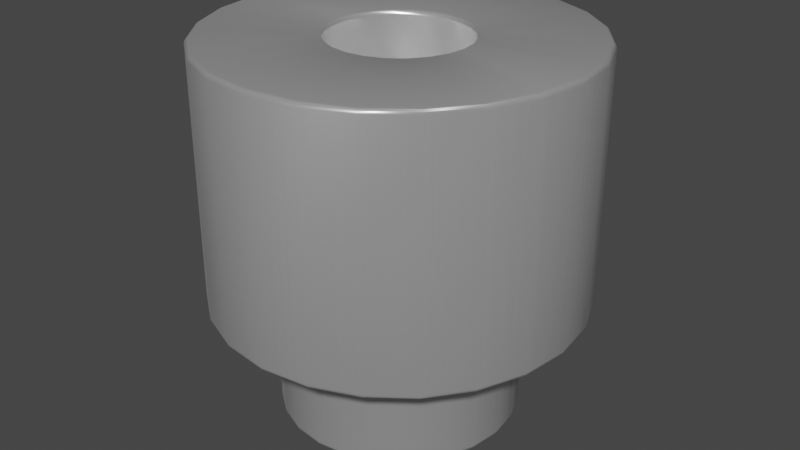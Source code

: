 # Source: Spacer_Drill3mm_H3mm_9774030243R.blend  (saved by Blender 3.2.14; exported with 4.5.12 LTS)
import bpy
from mathutils import Matrix  # noqa: F401  (used for matrix-valued properties, if any)

bpy.ops.wm.read_factory_settings(use_empty=True)
scene = bpy.context.scene
scene.name = 'Scene'

# ---- collections
col_collection = bpy.data.collections.new('Collection'); scene.collection.children.link(col_collection)

# ---- materials (node trees are filled in below, after node groups)
mat_aluminum_lathed = bpy.data.materials.new('aluminum_lathed')
mat_aluminum_lathed.alpha_threshold = 0.0
mat_aluminum_lathed.use_transparent_shadow = False
mat_aluminum_lathed.preview_render_type = 'CUBE'
mat_aluminum_lathed.diffuse_color = (0.6, 0.6, 0.6, 1.0)
mat_aluminum_lathed.specular_color = (0.12, 0.12, 0.12)
mat_aluminum_lathed.roughness = 0.5

# ---- node groups
ng_auto_smooth = bpy.data.node_groups.new('Auto Smooth', 'GeometryNodeTree')
_s = ng_auto_smooth.interface.new_socket(name='Geometry', in_out='OUTPUT', socket_type='NodeSocketGeometry')
_s = ng_auto_smooth.interface.new_socket(name='Geometry', in_out='INPUT', socket_type='NodeSocketGeometry')
_s = ng_auto_smooth.interface.new_socket(name='Angle', in_out='INPUT', socket_type='NodeSocketFloat')
_s.subtype = 'ANGLE'
_s.min_value = 0.0
_s.max_value = 3.142
ng_auto_smooth.is_modifier = True
_N = ng_auto_smooth.nodes; _L = ng_auto_smooth.links
n0 = _N.new('NodeGroupOutput'); n0.name = 'Group Output'; n0.location = (480, -100)
n1 = _N.new('NodeGroupInput'); n1.name = 'Group Input'; n1.location = (-420, -300)
n2 = _N.new('NodeGroupInput'); n2.name = 'Group Input.001'; n2.location = (-60, -100)
n3 = _N.new('GeometryNodeSetShadeSmooth'); n3.name = 'Set Shade Smooth'; n3.location = (120, -100)
n3.domain = 'EDGE'
n4 = _N.new('GeometryNodeSetShadeSmooth'); n4.name = 'Set Shade Smooth.001'; n4.location = (300, -100)
n5 = _N.new('GeometryNodeInputMeshEdgeAngle'); n5.name = 'Edge Angle'; n5.location = (-420, -220)
n6 = _N.new('GeometryNodeInputEdgeSmooth'); n6.name = 'Is Edge Smooth'; n6.location = (-60, -160)
n7 = _N.new('GeometryNodeInputShadeSmooth'); n7.name = 'Is Face Smooth'; n7.location = (-240, -340)
n8 = _N.new('FunctionNodeBooleanMath'); n8.name = 'Boolean Math'; n8.location = (-60, -220)
n9 = _N.new('FunctionNodeCompare'); n9.name = 'Compare'; n9.location = (-240, -180)
n9.operation = 'LESS_EQUAL'
_L.new(n5.outputs[0], n9.inputs[0])
_L.new(n4.outputs[0], n0.inputs[0])
_L.new(n1.outputs[1], n9.inputs[1])
_L.new(n9.outputs[0], n8.inputs[0])
_L.new(n7.outputs[0], n8.inputs[1])
_L.new(n2.outputs[0], n3.inputs[0])
_L.new(n6.outputs[0], n3.inputs[1])
_L.new(n3.outputs[0], n4.inputs[0])
_L.new(n8.outputs[0], n3.inputs[2])
n0.is_active_output = True

# ---- material node trees
mat_aluminum_lathed.use_nodes = True; mat_aluminum_lathed.node_tree.nodes.clear()
_N = mat_aluminum_lathed.node_tree.nodes; _L = mat_aluminum_lathed.node_tree.links
n0 = _N.new('ShaderNodeOutputMaterial'); n0.name = 'Material Output'; n0.location = (311, 300)
n1 = _N.new('ShaderNodeMapping'); n1.name = 'Mapping'; n1.location = (-765, 243)
n1.inputs[3].default_value = (120.4, 1.0, 1.0)
n2 = _N.new('ShaderNodeTexNoise'); n2.name = 'Noise Texture'; n2.location = (-519, 157)
n2.inputs[2].default_value = 60.0
n2.inputs[3].default_value = 16.0
n2.inputs[4].default_value = 0.8542
n2.inputs[8].default_value = 4.0
n3 = _N.new('ShaderNodeTexCoord'); n3.name = 'Texture Coordinate'; n3.location = (-940, 256)
n4 = _N.new('ShaderNodeValToRGB'); n4.name = 'ColorRamp'; n4.location = (-322, 228)
while len(n4.color_ramp.elements) > 1: n4.color_ramp.elements.remove(n4.color_ramp.elements[-1])
n4.color_ramp.elements[0].position = 0.05909; n4.color_ramp.elements[0].color = (0.0, 0.0, 0.0, 1.0)
_e = n4.color_ramp.elements.new(0.6); _e.color = (1.0, 1.0, 1.0, 1.0)
n5 = _N.new('ShaderNodeBsdfPrincipled'); n5.name = 'Principled BSDF'; n5.location = (36, 293)
n5.distribution = 'GGX'
n5.subsurface_method = 'BURLEY'
n5.inputs[1].default_value = 0.6955
n5.inputs[2].default_value = 0.2841
n5.inputs[3].default_value = 1.45
n5.inputs[13].default_value = 0.7841
n5.inputs[15].default_value = 0.6386
n5.inputs[16].default_value = 0.1205
n5.inputs[20].default_value = 0.0
n5.inputs[27].default_value = (0.0, 0.0, 0.0, 1.0)
n5.inputs[28].default_value = 1.0
_L.new(n5.outputs[0], n0.inputs[0])
_L.new(n1.outputs[0], n2.inputs[0])
_L.new(n2.outputs[1], n4.inputs[0])
_L.new(n4.outputs[0], n5.inputs[0])
_L.new(n3.outputs[2], n1.inputs[0])
n0.is_active_output = True

# ---- world
world_world = bpy.data.worlds.new('World'); scene.world = world_world
world_world.use_nodes = True; world_world.node_tree.nodes.clear()
_N = world_world.node_tree.nodes; _L = world_world.node_tree.links
n0 = _N.new('ShaderNodeOutputWorld'); n0.name = 'World Output'; n0.location = (300, 300)
n1 = _N.new('ShaderNodeBackground'); n1.name = 'Background'; n1.location = (10, 300)
n1.inputs[0].default_value = (0.05088, 0.05088, 0.05088, 1.0)
_L.new(n1.outputs[0], n0.inputs[0])
n0.is_active_output = True
world_world.color = (0.05088, 0.05088, 0.05088)
world_world.use_sun_shadow = False
world_world.sun_shadow_jitter_overblur = 0.0

# ---- meshes
me_shape_6_indexedfaceset_006 = bpy.data.meshes.new('SHAPE_6_IndexedFaceSet.006')
me_shape_6_indexedfaceset_006.from_pydata([(0.3085, 0.0, -0.5906), (0.298, 0.07984, -0.5906), (0.2671, 0.1542, -0.5906), (0.2181, 0.2181, -0.5906), (0.07984, 0.298, -0.5906), (-0.07984, 0.298, -0.5906), (-0.2671, -0.1542, -0.5906), (-0.07984, -0.298, -0.5906), (0.0, -0.3085, -0.5906), (0.07984, -0.298, -0.5906), (0.1542, -0.2671, -0.5906), (0.2671, -0.1542, -0.5906), (0.298, -0.07984, -0.5906), (0.3085, 0.0, 1.142), (0.298, 0.07984, 1.142), (0.2671, 0.1542, 1.142), (0.2181, 0.2181, 1.142), (0.1542, 0.2671, 1.142), (0.07984, 0.298, 1.142), (-0.07984, 0.298, 1.142), (-0.1542, 0.2671, 1.142), (-0.2671, 0.1542, 1.142), (-0.298, -0.07984, 1.142), (-0.2671, -0.1542, 1.142), (-0.2181, -0.2181, 1.142), (-0.1542, -0.2671, 1.142), (-0.07984, -0.298, 1.142), (0.07984, -0.298, 1.142), (0.2181, -0.2181, 1.142), (-0.8271, 0.2216, 1.142), (-0.2216, 0.8271, 1.142), (0.0, 0.8563, 1.142), (0.2216, 0.8271, 1.142), (0.6055, 0.6055, 1.142), (0.7416, 0.4281, 1.142), (0.8563, 0.0, 1.142), (0.8271, -0.2216, 1.142), (0.6055, -0.6055, 1.142), (0.4281, -0.7416, 1.142), (0.2216, -0.8271, 1.142), (0.0, -0.8563, 1.142), (-0.6055, -0.6055, 1.142), (0.0, 0.3085, 1.142), (-0.2181, 0.2181, 1.142), (-0.298, 0.07984, 1.142), (-0.3085, 0.0, 1.142), (0.0, -0.3085, 1.142), (0.1542, -0.2671, 1.142), (0.2671, -0.1542, 1.142), (0.298, -0.07984, 1.142), (-0.8271, 0.2216, -0.03937), (-0.4281, 0.7416, -0.03937), (0.0, 0.8563, -0.03937), (0.8271, 0.2216, -0.03937), (0.6055, -0.6055, -0.03937), (0.0, -0.8563, -0.03937), (-0.2216, -0.8271, -0.03937), (-0.4281, -0.7416, -0.03937), (-0.6055, -0.6055, -0.03937), (-0.8271, -0.2216, -0.03937), (-0.7416, 0.4281, 1.142), (-0.6055, 0.6055, 1.142), (-0.4281, 0.7416, 1.142), (0.4281, 0.7416, 1.142), (0.8271, 0.2216, 1.142), (0.7416, -0.4281, 1.142), (-0.2216, -0.8271, 1.142), (-0.4281, -0.7416, 1.142), (-0.7416, -0.4281, 1.142), (-0.8271, -0.2216, 1.142), (-0.8563, 0.0, 1.142), (-0.5512, 0.0, -0.5906), (-0.4773, 0.2756, -0.5906), (0.0, 0.5512, -0.5906), (0.1427, 0.5324, -0.5906), (0.3897, 0.3897, -0.5906), (0.5324, 0.1427, -0.5906), (0.5324, -0.1427, -0.5906), (0.4773, -0.2756, -0.5906), (0.1427, -0.5324, -0.5906), (0.0, -0.5512, -0.5906), (0.1542, 0.2671, -0.5906), (0.0, 0.3085, -0.5906), (-0.1542, 0.2671, -0.5906), (-0.2181, 0.2181, -0.5906), (-0.2671, 0.1542, -0.5906), (-0.298, 0.07984, -0.5906), (-0.3085, 0.0, -0.5906), (-0.298, -0.07984, -0.5906), (-0.2181, -0.2181, -0.5906), (-0.1542, -0.2671, -0.5906), (0.2181, -0.2181, -0.5906), (-0.8563, 0.0, -0.03937), (-0.7416, 0.4281, -0.03937), (-0.6055, 0.6055, -0.03937), (-0.2216, 0.8271, -0.03937), (0.2216, 0.8271, -0.03937), (0.4281, 0.7416, -0.03937), (0.6055, 0.6055, -0.03937), (0.7416, 0.4281, -0.03937), (0.8563, 0.0, -0.03937), (0.8271, -0.2216, -0.03937), (0.7416, -0.4281, -0.03937), (0.4281, -0.7416, -0.03937), (0.2216, -0.8271, -0.03937), (-0.7416, -0.4281, -0.03937), (-0.5512, 0.0, -0.03937), (-0.4773, 0.2756, -0.03937), (-0.3897, 0.3897, -0.03937), (-0.2756, 0.4773, -0.03937), (0.1427, 0.5324, -0.03937), (0.5512, 0.0, -0.03937), (0.5324, -0.1427, -0.03937), (0.4773, -0.2756, -0.03937), (0.3897, -0.3897, -0.03937), (0.2756, -0.4773, -0.03937), (0.1427, -0.5324, -0.03937), (-0.1427, -0.5324, -0.03937), (-0.5324, 0.1427, -0.5906), (-0.3897, 0.3897, -0.5906), (-0.2756, 0.4773, -0.5906), (-0.1427, 0.5324, -0.5906), (0.2756, 0.4773, -0.5906), (0.4773, 0.2756, -0.5906), (0.5512, 0.0, -0.5906), (0.3897, -0.3897, -0.5906), (0.2756, -0.4773, -0.5906), (-0.1427, -0.5324, -0.5906), (-0.2756, -0.4773, -0.5906), (-0.3897, -0.3897, -0.5906), (-0.4773, -0.2756, -0.5906), (-0.5324, -0.1427, -0.5906), (-0.5324, 0.1427, -0.03937), (-0.1427, 0.5324, -0.03937), (0.0, 0.5512, -0.03937), (0.2756, 0.4773, -0.03937), (0.3897, 0.3897, -0.03937), (0.4773, 0.2756, -0.03937), (0.5324, 0.1427, -0.03937), (0.0, -0.5512, -0.03937), (-0.2756, -0.4773, -0.03937), (-0.3897, -0.3897, -0.03937), (-0.4773, -0.2756, -0.03937), (-0.5324, -0.1427, -0.03937)], [], [(12, 0, 13), (12, 13, 49), (11, 49, 48), (11, 12, 49), (91, 48, 28), (91, 11, 48), (10, 47, 27), (10, 28, 47), (10, 91, 28), (9, 10, 27), (8, 27, 46), (8, 9, 27), (7, 46, 26), (7, 8, 46), (90, 26, 25), (90, 7, 26), (89, 25, 24), (89, 90, 25), (6, 23, 22), (6, 24, 23), (6, 89, 24), (88, 6, 22), (87, 88, 22), (87, 22, 45), (86, 87, 45), (86, 45, 44), (85, 86, 44), (85, 21, 43), (85, 44, 21), (84, 43, 20), (84, 85, 43), (83, 84, 20), (5, 83, 20), (5, 19, 42), (5, 20, 19), (82, 5, 42), (4, 18, 17), (4, 42, 18), (4, 82, 42), (81, 17, 16), (81, 4, 17), (3, 81, 16), (2, 16, 15), (2, 3, 16), (1, 15, 14), (1, 2, 15), (0, 14, 13), (0, 1, 14), (48, 65, 37), (48, 37, 28), (47, 37, 38), (47, 28, 37), (49, 36, 65), (49, 65, 48), (27, 38, 39), (27, 47, 38), (46, 39, 40), (46, 27, 39), (13, 35, 36), (13, 36, 49), (26, 40, 66), (26, 46, 40), (14, 64, 35), (14, 35, 13), (25, 66, 67), (25, 26, 66), (15, 34, 64), (15, 64, 14), (24, 67, 41), (24, 25, 67), (16, 33, 34), (16, 34, 15), (68, 23, 24), (68, 24, 41), (63, 16, 17), (63, 33, 16), (69, 23, 68), (69, 22, 23), (32, 63, 17), (32, 17, 18), (70, 22, 69), (70, 44, 45), (70, 45, 22), (31, 32, 18), (31, 18, 42), (29, 44, 70), (30, 31, 42), (30, 42, 19), (60, 44, 29), (60, 21, 44), (62, 19, 20), (62, 30, 19), (61, 20, 43), (61, 43, 21), (61, 62, 20), (61, 21, 60), (69, 59, 92), (69, 92, 70), (68, 105, 59), (68, 59, 69), (41, 58, 105), (41, 105, 68), (67, 57, 58), (67, 58, 41), (66, 56, 57), (66, 57, 67), (40, 104, 55), (40, 55, 56), (40, 56, 66), (39, 104, 40), (38, 103, 104), (38, 104, 39), (37, 54, 103), (37, 103, 38), (65, 101, 102), (65, 102, 54), (65, 54, 37), (36, 101, 65), (35, 101, 36), (35, 53, 100), (35, 100, 101), (64, 53, 35), (34, 99, 53), (34, 53, 64), (33, 99, 34), (33, 98, 99), (63, 96, 97), (63, 97, 98), (63, 98, 33), (32, 96, 63), (31, 52, 96), (31, 96, 32), (30, 51, 95), (30, 95, 52), (30, 52, 31), (62, 51, 30), (61, 94, 51), (61, 51, 62), (60, 93, 94), (60, 94, 61), (29, 50, 93), (29, 93, 60), (70, 92, 50), (70, 50, 29), (6, 130, 129), (6, 129, 89), (90, 129, 128), (90, 89, 129), (88, 131, 130), (88, 130, 6), (7, 128, 127), (7, 90, 128), (8, 127, 80), (8, 7, 127), (87, 71, 131), (87, 131, 88), (9, 80, 79), (9, 8, 80), (86, 118, 71), (86, 71, 87), (10, 79, 126), (10, 9, 79), (85, 72, 118), (85, 118, 86), (91, 126, 125), (91, 10, 126), (84, 119, 72), (84, 72, 85), (11, 91, 125), (78, 11, 125), (120, 84, 83), (120, 119, 84), (12, 11, 78), (77, 12, 78), (77, 0, 12), (121, 120, 83), (121, 5, 82), (121, 83, 5), (124, 0, 77), (73, 121, 82), (74, 82, 4), (74, 73, 82), (76, 0, 124), (76, 1, 0), (76, 2, 1), (122, 4, 81), (122, 74, 4), (123, 2, 76), (75, 2, 123), (75, 3, 2), (75, 81, 3), (75, 122, 81), (142, 105, 58), (142, 59, 105), (142, 58, 141), (140, 58, 57), (140, 141, 58), (143, 59, 142), (117, 57, 56), (117, 140, 57), (106, 92, 59), (106, 59, 143), (139, 56, 55), (139, 117, 56), (116, 55, 104), (116, 139, 55), (132, 50, 92), (132, 92, 106), (115, 104, 103), (115, 116, 104), (107, 93, 50), (107, 50, 132), (114, 103, 54), (114, 115, 103), (108, 94, 93), (108, 93, 107), (109, 94, 108), (102, 113, 114), (102, 114, 54), (51, 94, 109), (133, 51, 109), (101, 113, 102), (101, 112, 113), (95, 51, 133), (100, 112, 101), (100, 111, 112), (52, 95, 133), (52, 133, 134), (52, 134, 110), (96, 110, 135), (96, 52, 110), (53, 111, 100), (53, 137, 138), (53, 138, 111), (97, 96, 135), (99, 137, 53), (98, 135, 136), (98, 136, 137), (98, 97, 135), (98, 137, 99), (143, 131, 71), (143, 71, 106), (142, 130, 131), (142, 131, 143), (141, 129, 130), (141, 130, 142), (140, 128, 129), (140, 129, 141), (117, 127, 128), (117, 128, 140), (139, 80, 127), (139, 127, 117), (116, 126, 79), (116, 79, 80), (116, 80, 139), (115, 125, 126), (115, 126, 116), (114, 125, 115), (113, 78, 125), (113, 125, 114), (112, 124, 77), (112, 77, 78), (112, 78, 113), (111, 76, 124), (111, 124, 112), (138, 123, 76), (138, 76, 111), (137, 123, 138), (136, 122, 75), (136, 75, 123), (136, 123, 137), (135, 74, 122), (135, 122, 136), (110, 74, 135), (134, 121, 73), (134, 73, 74), (134, 74, 110), (133, 120, 121), (133, 121, 134), (109, 120, 133), (108, 119, 120), (108, 120, 109), (107, 72, 119), (107, 119, 108), (132, 118, 72), (132, 72, 107), (106, 71, 118), (106, 118, 132)])
me_shape_6_indexedfaceset_006.polygons.foreach_set('use_smooth', [True] * 288)
_uv = me_shape_6_indexedfaceset_006.uv_layers.new(name='UVMap')
_uv.uv.foreach_set('vector', [0.0, 0.983, 0.0, 1.0, 1.0, 1.0, 0.0, 0.983, 1.0, 1.0, 1.0, 0.983, 0.0, 0.933, 1.0, 0.983, 1.0, 0.933, 0.0, 0.933, 0.0, 0.983, 1.0, 0.983, 0.0, 0.8536, 1.0, 0.933, 1.0, 0.8536, 0.0, 0.8536, 0.0, 0.933, 1.0, 0.933, 0.0, 0.75, 1.0, 0.75, 1.0, 0.6294, 0.0, 0.75, 1.0, 0.8536, 1.0, 0.75, 0.0, 0.75, 0.0, 0.8536, 1.0, 0.8536, 0.0, 0.6294, 0.0, 0.75, 1.0, 0.6294, 0.0, 0.5, 1.0, 0.6294, 1.0, 0.5, 0.0, 0.5, 0.0, 0.6294, 1.0, 0.6294, 0.0, 0.3706, 1.0, 0.5, 1.0, 0.3706, 0.0, 0.3706, 0.0, 0.5, 1.0, 0.5, 0.0, 0.25, 1.0, 0.3706, 1.0, 0.25, 0.0, 0.25, 0.0, 0.3706, 1.0, 0.3706, 0.0, 0.1464, 1.0, 0.25, 1.0, 0.1464, 0.0, 0.1464, 0.0, 0.25, 1.0, 0.25, 0.0, 0.06699, 1.0, 0.06699, 1.0, 0.01704, 0.0, 0.06699, 1.0, 0.1464, 1.0, 0.06699, 0.0, 0.06699, 0.0, 0.1464, 1.0, 0.1464, 0.0, 0.01704, 0.0, 0.06699, 1.0, 0.01704, 0.0, 0.0, 0.0, 0.01704, 1.0, 0.01704, 0.0, 0.0, 1.0, 0.01704, 1.0, 0.0, 0.0, 0.01704, 0.0, 0.0, 1.0, 0.0, 0.0, 0.01704, 1.0, 0.0, 1.0, 0.01704, 0.0, 0.06699, 0.0, 0.01704, 1.0, 0.01704, 0.0, 0.06699, 1.0, 0.06699, 1.0, 0.1464, 0.0, 0.06699, 1.0, 0.01704, 1.0, 0.06699, 0.0, 0.1464, 1.0, 0.1464, 1.0, 0.25, 0.0, 0.1464, 0.0, 0.06699, 1.0, 0.1464, 0.0, 0.25, 0.0, 0.1464, 1.0, 0.25, 0.0, 0.3706, 0.0, 0.25, 1.0, 0.25, 0.0, 0.3706, 1.0, 0.3706, 1.0, 0.5, 0.0, 0.3706, 1.0, 0.25, 1.0, 0.3706, 0.0, 0.5, 0.0, 0.3706, 1.0, 0.5, 0.0, 0.6294, 1.0, 0.6294, 1.0, 0.75, 0.0, 0.6294, 1.0, 0.5, 1.0, 0.6294, 0.0, 0.6294, 0.0, 0.5, 1.0, 0.5, 0.0, 0.75, 1.0, 0.75, 1.0, 0.8536, 0.0, 0.75, 0.0, 0.6294, 1.0, 0.75, 0.0, 0.8536, 0.0, 0.75, 1.0, 0.8536, 0.0, 0.933, 1.0, 0.8536, 1.0, 0.933, 0.0, 0.933, 0.0, 0.8536, 1.0, 0.8536, 0.0, 0.983, 1.0, 0.933, 1.0, 0.983, 0.0, 0.983, 0.0, 0.933, 1.0, 0.933, 0.0, 1.0, 1.0, 0.983, 1.0, 1.0, 0.0, 1.0, 0.0, 0.983, 1.0, 0.983, 0.656, 0.4099, 0.933, 0.25, 0.8536, 0.1464, 0.656, 0.4099, 0.8536, 0.1464, 0.6274, 0.3726, 0.5901, 0.344, 0.8536, 0.1464, 0.75, 0.06699, 0.5901, 0.344, 0.6274, 0.3726, 0.8536, 0.1464, 0.674, 0.4534, 0.983, 0.3706, 0.933, 0.25, 0.674, 0.4534, 0.933, 0.25, 0.656, 0.4099, 0.5466, 0.326, 0.75, 0.06699, 0.6294, 0.01704, 0.5466, 0.326, 0.5901, 0.344, 0.75, 0.06699, 0.5, 0.3199, 0.6294, 0.01704, 0.5, 0.0, 0.5, 0.3199, 0.5466, 0.326, 0.6294, 0.01704, 0.6801, 0.5, 1.0, 0.5, 0.983, 0.3706, 0.6801, 0.5, 0.983, 0.3706, 0.674, 0.4534, 0.4534, 0.326, 0.5, 0.0, 0.3706, 0.01704, 0.4534, 0.326, 0.5, 0.3199, 0.5, 0.0, 0.674, 0.5466, 0.983, 0.6294, 1.0, 0.5, 0.674, 0.5466, 1.0, 0.5, 0.6801, 0.5, 0.4099, 0.344, 0.3706, 0.01704, 0.25, 0.06699, 0.4099, 0.344, 0.4534, 0.326, 0.3706, 0.01704, 0.656, 0.5901, 0.933, 0.75, 0.983, 0.6294, 0.656, 0.5901, 0.983, 0.6294, 0.674, 0.5466, 0.3726, 0.3726, 0.25, 0.06699, 0.1464, 0.1464, 0.3726, 0.3726, 0.4099, 0.344, 0.25, 0.06699, 0.6274, 0.6274, 0.8536, 0.8536, 0.933, 0.75, 0.6274, 0.6274, 0.933, 0.75, 0.656, 0.5901, 0.06699, 0.25, 0.344, 0.4099, 0.3726, 0.3726, 0.06699, 0.25, 0.3726, 0.3726, 0.1464, 0.1464, 0.75, 0.933, 0.6274, 0.6274, 0.5901, 0.656, 0.75, 0.933, 0.8536, 0.8536, 0.6274, 0.6274, 0.01704, 0.3706, 0.344, 0.4099, 0.06699, 0.25, 0.01704, 0.3706, 0.326, 0.4534, 0.344, 0.4099, 0.6294, 0.983, 0.75, 0.933, 0.5901, 0.656, 0.6294, 0.983, 0.5901, 0.656, 0.5466, 0.674, 0.0, 0.5, 0.326, 0.4534, 0.01704, 0.3706, 0.0, 0.5, 0.326, 0.5466, 0.3199, 0.5, 0.0, 0.5, 0.3199, 0.5, 0.326, 0.4534, 0.5, 1.0, 0.6294, 0.983, 0.5466, 0.674, 0.5, 1.0, 0.5466, 0.674, 0.5, 0.6801, 0.01704, 0.6294, 0.326, 0.5466, 0.0, 0.5, 0.3706, 0.983, 0.5, 1.0, 0.5, 0.6801, 0.3706, 0.983, 0.5, 0.6801, 0.4534, 0.674, 0.06699, 0.75, 0.326, 0.5466, 0.01704, 0.6294, 0.06699, 0.75, 0.344, 0.5901, 0.326, 0.5466, 0.25, 0.933, 0.4534, 0.674, 0.4099, 0.656, 0.25, 0.933, 0.3706, 0.983, 0.4534, 0.674, 0.1464, 0.8536, 0.4099, 0.656, 0.3726, 0.6274, 0.1464, 0.8536, 0.3726, 0.6274, 0.344, 0.5901, 0.1464, 0.8536, 0.25, 0.933, 0.4099, 0.656, 0.1464, 0.8536, 0.344, 0.5901, 0.06699, 0.75, 0.01704, 0.3706, 0.01704, 0.3706, 0.0, 0.5, 0.01704, 0.3706, 0.0, 0.5, 0.0, 0.5, 0.06699, 0.25, 0.06699, 0.25, 0.01704, 0.3706, 0.06699, 0.25, 0.01704, 0.3706, 0.01704, 0.3706, 0.1464, 0.1464, 0.1464, 0.1464, 0.06699, 0.25, 0.1464, 0.1464, 0.06699, 0.25, 0.06699, 0.25, 0.25, 0.06699, 0.25, 0.06699, 0.1464, 0.1464, 0.25, 0.06699, 0.1464, 0.1464, 0.1464, 0.1464, 0.3706, 0.01704, 0.3706, 0.01704, 0.25, 0.06699, 0.3706, 0.01704, 0.25, 0.06699, 0.25, 0.06699, 0.5, 0.0, 0.6294, 0.01704, 0.5, 0.0, 0.5, 0.0, 0.5, 0.0, 0.3706, 0.01704, 0.5, 0.0, 0.3706, 0.01704, 0.3706, 0.01704, 0.6294, 0.01704, 0.6294, 0.01704, 0.5, 0.0, 0.75, 0.06699, 0.75, 0.06699, 0.6294, 0.01704, 0.75, 0.06699, 0.6294, 0.01704, 0.6294, 0.01704, 0.8536, 0.1464, 0.8536, 0.1464, 0.75, 0.06699, 0.8536, 0.1464, 0.75, 0.06699, 0.75, 0.06699, 0.933, 0.25, 0.983, 0.3706, 0.933, 0.25, 0.933, 0.25, 0.933, 0.25, 0.8536, 0.1464, 0.933, 0.25, 0.8536, 0.1464, 0.8536, 0.1464, 0.983, 0.3706, 0.983, 0.3706, 0.933, 0.25, 1.0, 0.5, 0.983, 0.3706, 0.983, 0.3706, 1.0, 0.5, 0.983, 0.6294, 1.0, 0.5, 1.0, 0.5, 1.0, 0.5, 0.983, 0.3706, 0.983, 0.6294, 0.983, 0.6294, 1.0, 0.5, 0.933, 0.75, 0.933, 0.75, 0.983, 0.6294, 0.933, 0.75, 0.983, 0.6294, 0.983, 0.6294, 0.8536, 0.8536, 0.933, 0.75, 0.933, 0.75, 0.8536, 0.8536, 0.8536, 0.8536, 0.933, 0.75, 0.75, 0.933, 0.6294, 0.983, 0.75, 0.933, 0.75, 0.933, 0.75, 0.933, 0.8536, 0.8536, 0.75, 0.933, 0.8536, 0.8536, 0.8536, 0.8536, 0.6294, 0.983, 0.6294, 0.983, 0.75, 0.933, 0.5, 1.0, 0.5, 1.0, 0.6294, 0.983, 0.5, 1.0, 0.6294, 0.983, 0.6294, 0.983, 0.3706, 0.983, 0.25, 0.933, 0.3706, 0.983, 0.3706, 0.983, 0.3706, 0.983, 0.5, 1.0, 0.3706, 0.983, 0.5, 1.0, 0.5, 1.0, 0.25, 0.933, 0.25, 0.933, 0.3706, 0.983, 0.1464, 0.8536, 0.1464, 0.8536, 0.25, 0.933, 0.1464, 0.8536, 0.25, 0.933, 0.25, 0.933, 0.06699, 0.75, 0.06699, 0.75, 0.1464, 0.8536, 0.06699, 0.75, 0.1464, 0.8536, 0.1464, 0.8536, 0.01704, 0.6294, 0.01704, 0.6294, 0.06699, 0.75, 0.01704, 0.6294, 0.06699, 0.75, 0.06699, 0.75, 0.0, 0.5, 0.0, 0.5, 0.01704, 0.6294, 0.0, 0.5, 0.01704, 0.6294, 0.01704, 0.6294, 0.2577, 0.3601, 0.06699, 0.25, 0.1464, 0.1464, 0.2577, 0.3601, 0.1464, 0.1464, 0.3021, 0.3021, 0.3601, 0.2577, 0.1464, 0.1464, 0.25, 0.06699, 0.3601, 0.2577, 0.3021, 0.3021, 0.1464, 0.1464, 0.2297, 0.4276, 0.01704, 0.3706, 0.06699, 0.25, 0.2297, 0.4276, 0.06699, 0.25, 0.2577, 0.3601, 0.4276, 0.2297, 0.25, 0.06699, 0.3706, 0.01704, 0.4276, 0.2297, 0.3601, 0.2577, 0.25, 0.06699, 0.5, 0.2202, 0.3706, 0.01704, 0.5, 0.0, 0.5, 0.2202, 0.4276, 0.2297, 0.3706, 0.01704, 0.2202, 0.5, 0.0, 0.5, 0.01704, 0.3706, 0.2202, 0.5, 0.01704, 0.3706, 0.2297, 0.4276, 0.5724, 0.2297, 0.5, 0.0, 0.6294, 0.01704, 0.5724, 0.2297, 0.5, 0.2202, 0.5, 0.0, 0.2297, 0.5724, 0.01704, 0.6294, 0.0, 0.5, 0.2297, 0.5724, 0.0, 0.5, 0.2202, 0.5, 0.6399, 0.2577, 0.6294, 0.01704, 0.75, 0.06699, 0.6399, 0.2577, 0.5724, 0.2297, 0.6294, 0.01704, 0.2577, 0.6399, 0.06699, 0.75, 0.01704, 0.6294, 0.2577, 0.6399, 0.01704, 0.6294, 0.2297, 0.5724, 0.6979, 0.3021, 0.75, 0.06699, 0.8536, 0.1464, 0.6979, 0.3021, 0.6399, 0.2577, 0.75, 0.06699, 0.3021, 0.6979, 0.1464, 0.8536, 0.06699, 0.75, 0.3021, 0.6979, 0.06699, 0.75, 0.2577, 0.6399, 0.7423, 0.3601, 0.6979, 0.3021, 0.8536, 0.1464, 0.933, 0.25, 0.7423, 0.3601, 0.8536, 0.1464, 0.25, 0.933, 0.3021, 0.6979, 0.3601, 0.7423, 0.25, 0.933, 0.1464, 0.8536, 0.3021, 0.6979, 0.7703, 0.4276, 0.7423, 0.3601, 0.933, 0.25, 0.983, 0.3706, 0.7703, 0.4276, 0.933, 0.25, 0.983, 0.3706, 0.7798, 0.5, 0.7703, 0.4276, 0.3706, 0.983, 0.25, 0.933, 0.3601, 0.7423, 0.3706, 0.983, 0.4276, 0.7703, 0.5, 0.7798, 0.3706, 0.983, 0.3601, 0.7423, 0.4276, 0.7703, 1.0, 0.5, 0.7798, 0.5, 0.983, 0.3706, 0.5, 1.0, 0.3706, 0.983, 0.5, 0.7798, 0.6294, 0.983, 0.5, 0.7798, 0.5724, 0.7703, 0.6294, 0.983, 0.5, 1.0, 0.5, 0.7798, 0.983, 0.6294, 0.7798, 0.5, 1.0, 0.5, 0.983, 0.6294, 0.7703, 0.5724, 0.7798, 0.5, 0.983, 0.6294, 0.7423, 0.6399, 0.7703, 0.5724, 0.75, 0.933, 0.5724, 0.7703, 0.6399, 0.7423, 0.75, 0.933, 0.6294, 0.983, 0.5724, 0.7703, 0.933, 0.75, 0.7423, 0.6399, 0.983, 0.6294, 0.8536, 0.8536, 0.7423, 0.6399, 0.933, 0.75, 0.8536, 0.8536, 0.6979, 0.6979, 0.7423, 0.6399, 0.8536, 0.8536, 0.6399, 0.7423, 0.6979, 0.6979, 0.8536, 0.8536, 0.75, 0.933, 0.6399, 0.7423, 0.2213, 0.3391, 0.06699, 0.25, 0.1464, 0.1464, 0.2213, 0.3391, 0.01704, 0.3706, 0.06699, 0.25, 0.2213, 0.3391, 0.1464, 0.1464, 0.2724, 0.2724, 0.3391, 0.2213, 0.1464, 0.1464, 0.25, 0.06699, 0.3391, 0.2213, 0.2724, 0.2724, 0.1464, 0.1464, 0.1891, 0.4167, 0.01704, 0.3706, 0.2213, 0.3391, 0.4167, 0.1891, 0.25, 0.06699, 0.3706, 0.01704, 0.4167, 0.1891, 0.3391, 0.2213, 0.25, 0.06699, 0.1782, 0.5, 0.0, 0.5, 0.01704, 0.3706, 0.1782, 0.5, 0.01704, 0.3706, 0.1891, 0.4167, 0.5, 0.1782, 0.3706, 0.01704, 0.5, 0.0, 0.5, 0.1782, 0.4167, 0.1891, 0.3706, 0.01704, 0.5833, 0.1891, 0.5, 0.0, 0.6294, 0.01704, 0.5833, 0.1891, 0.5, 0.1782, 0.5, 0.0, 0.1891, 0.5833, 0.01704, 0.6294, 0.0, 0.5, 0.1891, 0.5833, 0.0, 0.5, 0.1782, 0.5, 0.6609, 0.2213, 0.6294, 0.01704, 0.75, 0.06699, 0.6609, 0.2213, 0.5833, 0.1891, 0.6294, 0.01704, 0.2213, 0.6609, 0.06699, 0.75, 0.01704, 0.6294, 0.2213, 0.6609, 0.01704, 0.6294, 0.1891, 0.5833, 0.7276, 0.2724, 0.75, 0.06699, 0.8536, 0.1464, 0.7276, 0.2724, 0.6609, 0.2213, 0.75, 0.06699, 0.2724, 0.7276, 0.1464, 0.8536, 0.06699, 0.75, 0.2724, 0.7276, 0.06699, 0.75, 0.2213, 0.6609, 0.3391, 0.7787, 0.1464, 0.8536, 0.2724, 0.7276, 0.933, 0.25, 0.7787, 0.3391, 0.7276, 0.2724, 0.933, 0.25, 0.7276, 0.2724, 0.8536, 0.1464, 0.25, 0.933, 0.1464, 0.8536, 0.3391, 0.7787, 0.4167, 0.8109, 0.25, 0.933, 0.3391, 0.7787, 0.983, 0.3706, 0.7787, 0.3391, 0.933, 0.25, 0.983, 0.3706, 0.8109, 0.4167, 0.7787, 0.3391, 0.3706, 0.983, 0.25, 0.933, 0.4167, 0.8109, 1.0, 0.5, 0.8109, 0.4167, 0.983, 0.3706, 1.0, 0.5, 0.8218, 0.5, 0.8109, 0.4167, 0.5, 1.0, 0.3706, 0.983, 0.4167, 0.8109, 0.5, 1.0, 0.4167, 0.8109, 0.5, 0.8218, 0.5, 1.0, 0.5, 0.8218, 0.5833, 0.8109, 0.6294, 0.983, 0.5833, 0.8109, 0.6609, 0.7787, 0.6294, 0.983, 0.5, 1.0, 0.5833, 0.8109, 0.983, 0.6294, 0.8218, 0.5, 1.0, 0.5, 0.983, 0.6294, 0.7787, 0.6609, 0.8109, 0.5833, 0.983, 0.6294, 0.8109, 0.5833, 0.8218, 0.5, 0.75, 0.933, 0.6294, 0.983, 0.6609, 0.7787, 0.933, 0.75, 0.7787, 0.6609, 0.983, 0.6294, 0.8536, 0.8536, 0.6609, 0.7787, 0.7276, 0.7276, 0.8536, 0.8536, 0.7276, 0.7276, 0.7787, 0.6609, 0.8536, 0.8536, 0.75, 0.933, 0.6609, 0.7787, 0.8536, 0.8536, 0.7787, 0.6609, 0.933, 0.75, 0.01704, 0.3706, 0.01704, 0.3706, 0.0, 0.5, 0.01704, 0.3706, 0.0, 0.5, 0.0, 0.5, 0.06699, 0.25, 0.06699, 0.25, 0.01704, 0.3706, 0.06699, 0.25, 0.01704, 0.3706, 0.01704, 0.3706, 0.1464, 0.1464, 0.1464, 0.1464, 0.06699, 0.25, 0.1464, 0.1464, 0.06699, 0.25, 0.06699, 0.25, 0.25, 0.06699, 0.25, 0.06699, 0.1464, 0.1464, 0.25, 0.06699, 0.1464, 0.1464, 0.1464, 0.1464, 0.3706, 0.01704, 0.3706, 0.01704, 0.25, 0.06699, 0.3706, 0.01704, 0.25, 0.06699, 0.25, 0.06699, 0.5, 0.0, 0.5, 0.0, 0.3706, 0.01704, 0.5, 0.0, 0.3706, 0.01704, 0.3706, 0.01704, 0.6294, 0.01704, 0.75, 0.06699, 0.6294, 0.01704, 0.6294, 0.01704, 0.6294, 0.01704, 0.5, 0.0, 0.6294, 0.01704, 0.5, 0.0, 0.5, 0.0, 0.75, 0.06699, 0.8536, 0.1464, 0.75, 0.06699, 0.75, 0.06699, 0.75, 0.06699, 0.6294, 0.01704, 0.8536, 0.1464, 0.8536, 0.1464, 0.75, 0.06699, 0.933, 0.25, 0.933, 0.25, 0.8536, 0.1464, 0.933, 0.25, 0.8536, 0.1464, 0.8536, 0.1464, 0.983, 0.3706, 1.0, 0.5, 0.983, 0.3706, 0.983, 0.3706, 0.983, 0.3706, 0.933, 0.25, 0.983, 0.3706, 0.933, 0.25, 0.933, 0.25, 1.0, 0.5, 0.983, 0.6294, 1.0, 0.5, 1.0, 0.5, 1.0, 0.5, 0.983, 0.3706, 0.983, 0.6294, 0.933, 0.75, 0.983, 0.6294, 0.983, 0.6294, 0.983, 0.6294, 1.0, 0.5, 0.933, 0.75, 0.933, 0.75, 0.983, 0.6294, 0.8536, 0.8536, 0.75, 0.933, 0.8536, 0.8536, 0.8536, 0.8536, 0.8536, 0.8536, 0.933, 0.75, 0.8536, 0.8536, 0.933, 0.75, 0.933, 0.75, 0.75, 0.933, 0.6294, 0.983, 0.75, 0.933, 0.75, 0.933, 0.75, 0.933, 0.8536, 0.8536, 0.6294, 0.983, 0.6294, 0.983, 0.75, 0.933, 0.5, 1.0, 0.3706, 0.983, 0.5, 1.0, 0.5, 1.0, 0.5, 1.0, 0.6294, 0.983, 0.5, 1.0, 0.6294, 0.983, 0.6294, 0.983, 0.3706, 0.983, 0.25, 0.933, 0.3706, 0.983, 0.3706, 0.983, 0.3706, 0.983, 0.5, 1.0, 0.25, 0.933, 0.25, 0.933, 0.3706, 0.983, 0.1464, 0.8536, 0.1464, 0.8536, 0.25, 0.933, 0.1464, 0.8536, 0.25, 0.933, 0.25, 0.933, 0.06699, 0.75, 0.06699, 0.75, 0.1464, 0.8536, 0.06699, 0.75, 0.1464, 0.8536, 0.1464, 0.8536, 0.01704, 0.6294, 0.01704, 0.6294, 0.06699, 0.75, 0.01704, 0.6294, 0.06699, 0.75, 0.06699, 0.75, 0.0, 0.5, 0.0, 0.5, 0.01704, 0.6294, 0.0, 0.5, 0.01704, 0.6294, 0.01704, 0.6294])
me_shape_6_indexedfaceset_006.materials.append(mat_aluminum_lathed)
me_shape_6_indexedfaceset_006.update()
me_material_preview_mesh = bpy.data.meshes.new('Material_Preview_Mesh')
me_material_preview_mesh.from_pydata([], [], [])
me_material_preview_mesh.update()

# ---- objects
ob_shape_6_indexedfaceset = bpy.data.objects.new('SHAPE_6_IndexedFaceSet', me_shape_6_indexedfaceset_006)
ob_material_preview_dummy = bpy.data.objects.new('Material_Preview_Dummy', me_material_preview_mesh)

# ---- transforms, parenting, visibility, modifiers, constraints
ob_shape_6_indexedfaceset.location = (0.0, 0.0, 0.0)
ob_shape_6_indexedfaceset.scale = (2.54, 2.54, 2.54)
_m = ob_shape_6_indexedfaceset.modifiers.new('Bevel', 'BEVEL')
_m.width = 0.03
_m.width_pct = 0.03
_m.segments = 3
_m.offset_type = 'WIDTH'
_m = ob_shape_6_indexedfaceset.modifiers.new('Auto Smooth', 'NODES')
_m.node_group = ng_auto_smooth
_gi = [s.identifier for s in ng_auto_smooth.interface.items_tree if s.item_type == 'SOCKET' and s.in_out == 'INPUT']
_m[_gi[1]] = 0.5236  # Angle
ob_material_preview_dummy.location = (0.0, 0.0, 0.0)
ob_material_preview_dummy.hide_select = True
ob_material_preview_dummy.hide_render = True

# ---- collection membership
col_collection.objects.link(ob_shape_6_indexedfaceset)
col_collection.objects.link(ob_material_preview_dummy)

# ---- scene / render settings (as saved in the file)
scene.frame_start = 1; scene.frame_end = 250; scene.frame_set(1)
scene.render.engine = 'BLENDER_EEVEE_NEXT'
scene.cycles.sampling_pattern = 'TABULATED_SOBOL'
scene.cycles.use_light_tree = False
scene.view_settings.view_transform = 'Filmic'
bpy.context.view_layer.update()

# ---- added for rendering (the .blend has no active camera and no usable light): camera, sun
cam_auto = bpy.data.cameras.new('AutoCamera')
cam_auto.lens = 50.0
cam_auto.sensor_width = 36.0
cam_auto.clip_end = 1000.0
ob_auto_camera = bpy.data.objects.new('AutoCamera', cam_auto)
scene.collection.objects.link(ob_auto_camera)
ob_auto_camera.location = (6.99784, -8.39741, 6.29827)
ob_auto_camera.rotation_euler = (1.09748, -7.21219e-08, 0.694738)
scene.camera = ob_auto_camera
light_auto_sun = bpy.data.lights.new('AutoSun', 'SUN')
light_auto_sun.energy = 3.0
light_auto_sun.angle = 0.0523599
ob_auto_sun = bpy.data.objects.new('AutoSun', light_auto_sun)
scene.collection.objects.link(ob_auto_sun)
ob_auto_sun.rotation_euler = (0.872665, 0.174533, 0.523599)
bpy.context.view_layer.update()

